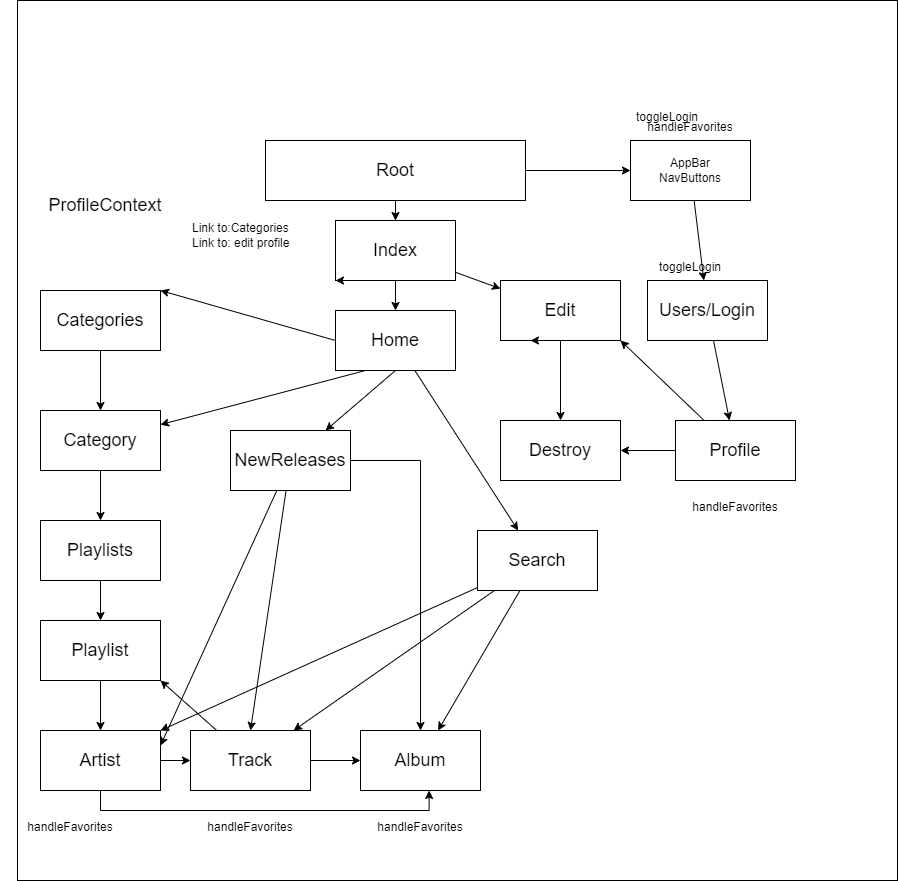

The diagram above was exported from draw.io. Its source (the exported page's mxGraphModel, read from the mxfile embedded in the PNG):
<mxGraphModel dx="1134" dy="1888" grid="1" gridSize="10" guides="1" tooltips="1" connect="1" arrows="1" fold="1" page="1" pageScale="1" pageWidth="850" pageHeight="1100" math="0" shadow="0">
  <root>
    <mxCell id="0" />
    <mxCell id="1" parent="0" />
    <mxCell id="uIrzh9z_etjliGlT1HwP-57" value="" style="whiteSpace=wrap;html=1;aspect=fixed;fontSize=12;fillColor=none;movable=1;resizable=1;rotatable=1;deletable=1;editable=1;connectable=1;" vertex="1" parent="1">
      <mxGeometry x="40" y="-40" width="880" height="880" as="geometry" />
    </mxCell>
    <mxCell id="uIrzh9z_etjliGlT1HwP-3" style="edgeStyle=orthogonalEdgeStyle;rounded=0;orthogonalLoop=1;jettySize=auto;html=1;entryX=0.5;entryY=0;entryDx=0;entryDy=0;fontSize=18;" edge="1" parent="1" source="uIrzh9z_etjliGlT1HwP-1" target="uIrzh9z_etjliGlT1HwP-2">
      <mxGeometry relative="1" as="geometry" />
    </mxCell>
    <mxCell id="uIrzh9z_etjliGlT1HwP-5" value="" style="edgeStyle=orthogonalEdgeStyle;rounded=0;orthogonalLoop=1;jettySize=auto;html=1;fontSize=18;" edge="1" parent="1" source="uIrzh9z_etjliGlT1HwP-1" target="uIrzh9z_etjliGlT1HwP-4">
      <mxGeometry relative="1" as="geometry" />
    </mxCell>
    <mxCell id="uIrzh9z_etjliGlT1HwP-1" value="&lt;font style=&quot;font-size: 18px;&quot;&gt;Root&lt;/font&gt;" style="rounded=0;whiteSpace=wrap;html=1;" vertex="1" parent="1">
      <mxGeometry x="288" y="100" width="260" height="60" as="geometry" />
    </mxCell>
    <mxCell id="uIrzh9z_etjliGlT1HwP-13" value="" style="edgeStyle=none;rounded=0;orthogonalLoop=1;jettySize=auto;html=1;fontSize=12;exitX=0.25;exitY=1;exitDx=0;exitDy=0;" edge="1" parent="1" source="uIrzh9z_etjliGlT1HwP-59" target="uIrzh9z_etjliGlT1HwP-12">
      <mxGeometry relative="1" as="geometry" />
    </mxCell>
    <mxCell id="uIrzh9z_etjliGlT1HwP-16" value="" style="edgeStyle=none;rounded=0;orthogonalLoop=1;jettySize=auto;html=1;fontSize=18;" edge="1" parent="1" source="uIrzh9z_etjliGlT1HwP-2" target="uIrzh9z_etjliGlT1HwP-15">
      <mxGeometry relative="1" as="geometry" />
    </mxCell>
    <mxCell id="uIrzh9z_etjliGlT1HwP-26" style="edgeStyle=none;rounded=0;orthogonalLoop=1;jettySize=auto;html=1;fontSize=18;exitX=0.5;exitY=1;exitDx=0;exitDy=0;" edge="1" parent="1" source="uIrzh9z_etjliGlT1HwP-59" target="uIrzh9z_etjliGlT1HwP-27">
      <mxGeometry relative="1" as="geometry">
        <mxPoint x="243" y="400" as="targetPoint" />
      </mxGeometry>
    </mxCell>
    <mxCell id="uIrzh9z_etjliGlT1HwP-28" style="edgeStyle=none;rounded=0;orthogonalLoop=1;jettySize=auto;html=1;entryX=1;entryY=0;entryDx=0;entryDy=0;fontSize=18;exitX=0;exitY=0.5;exitDx=0;exitDy=0;" edge="1" parent="1" source="uIrzh9z_etjliGlT1HwP-59" target="uIrzh9z_etjliGlT1HwP-11">
      <mxGeometry relative="1" as="geometry" />
    </mxCell>
    <mxCell id="uIrzh9z_etjliGlT1HwP-60" value="" style="edgeStyle=none;rounded=0;orthogonalLoop=1;jettySize=auto;html=1;fontSize=18;" edge="1" parent="1" source="uIrzh9z_etjliGlT1HwP-2" target="uIrzh9z_etjliGlT1HwP-59">
      <mxGeometry relative="1" as="geometry" />
    </mxCell>
    <mxCell id="uIrzh9z_etjliGlT1HwP-2" value="Index" style="rounded=0;whiteSpace=wrap;html=1;fontSize=18;" vertex="1" parent="1">
      <mxGeometry x="358" y="180" width="120" height="60" as="geometry" />
    </mxCell>
    <mxCell id="uIrzh9z_etjliGlT1HwP-18" value="" style="edgeStyle=none;rounded=0;orthogonalLoop=1;jettySize=auto;html=1;fontSize=18;" edge="1" parent="1" source="uIrzh9z_etjliGlT1HwP-4" target="uIrzh9z_etjliGlT1HwP-17">
      <mxGeometry relative="1" as="geometry" />
    </mxCell>
    <mxCell id="uIrzh9z_etjliGlT1HwP-4" value="AppBar&lt;br&gt;NavButtons" style="whiteSpace=wrap;html=1;rounded=0;" vertex="1" parent="1">
      <mxGeometry x="653" y="100" width="120" height="60" as="geometry" />
    </mxCell>
    <mxCell id="uIrzh9z_etjliGlT1HwP-8" value="Link to:Categories&lt;br&gt;Link to: edit profile" style="text;strokeColor=none;align=left;fillColor=none;html=1;verticalAlign=middle;whiteSpace=wrap;rounded=0;fontSize=12;" vertex="1" parent="1">
      <mxGeometry x="213" y="180" width="140" height="30" as="geometry" />
    </mxCell>
    <mxCell id="uIrzh9z_etjliGlT1HwP-14" value="" style="edgeStyle=none;rounded=0;orthogonalLoop=1;jettySize=auto;html=1;fontSize=12;" edge="1" parent="1" source="uIrzh9z_etjliGlT1HwP-11" target="uIrzh9z_etjliGlT1HwP-12">
      <mxGeometry relative="1" as="geometry" />
    </mxCell>
    <mxCell id="uIrzh9z_etjliGlT1HwP-11" value="&lt;font style=&quot;font-size: 18px;&quot;&gt;Categories&lt;/font&gt;" style="rounded=0;whiteSpace=wrap;html=1;fontSize=12;" vertex="1" parent="1">
      <mxGeometry x="63" y="250" width="120" height="60" as="geometry" />
    </mxCell>
    <mxCell id="uIrzh9z_etjliGlT1HwP-30" value="" style="edgeStyle=none;rounded=0;orthogonalLoop=1;jettySize=auto;html=1;fontSize=18;" edge="1" parent="1" source="uIrzh9z_etjliGlT1HwP-12" target="uIrzh9z_etjliGlT1HwP-29">
      <mxGeometry relative="1" as="geometry" />
    </mxCell>
    <mxCell id="uIrzh9z_etjliGlT1HwP-12" value="Category" style="rounded=0;whiteSpace=wrap;html=1;fontSize=18;" vertex="1" parent="1">
      <mxGeometry x="63" y="370" width="120" height="60" as="geometry" />
    </mxCell>
    <mxCell id="uIrzh9z_etjliGlT1HwP-21" value="" style="edgeStyle=none;rounded=0;orthogonalLoop=1;jettySize=auto;html=1;fontSize=18;" edge="1" parent="1" source="uIrzh9z_etjliGlT1HwP-15" target="uIrzh9z_etjliGlT1HwP-20">
      <mxGeometry relative="1" as="geometry" />
    </mxCell>
    <mxCell id="uIrzh9z_etjliGlT1HwP-15" value="Edit" style="rounded=0;whiteSpace=wrap;html=1;fontSize=18;" vertex="1" parent="1">
      <mxGeometry x="523" y="240" width="120" height="60" as="geometry" />
    </mxCell>
    <mxCell id="uIrzh9z_etjliGlT1HwP-23" value="" style="edgeStyle=none;rounded=0;orthogonalLoop=1;jettySize=auto;html=1;fontSize=18;" edge="1" parent="1" source="uIrzh9z_etjliGlT1HwP-17" target="uIrzh9z_etjliGlT1HwP-22">
      <mxGeometry relative="1" as="geometry" />
    </mxCell>
    <mxCell id="uIrzh9z_etjliGlT1HwP-17" value="&lt;font style=&quot;font-size: 18px;&quot;&gt;Users/Login&lt;/font&gt;" style="whiteSpace=wrap;html=1;rounded=0;" vertex="1" parent="1">
      <mxGeometry x="670" y="240" width="120" height="60" as="geometry" />
    </mxCell>
    <mxCell id="uIrzh9z_etjliGlT1HwP-19" style="edgeStyle=none;rounded=0;orthogonalLoop=1;jettySize=auto;html=1;exitX=0.5;exitY=1;exitDx=0;exitDy=0;entryX=0.25;entryY=1;entryDx=0;entryDy=0;fontSize=18;" edge="1" parent="1" source="uIrzh9z_etjliGlT1HwP-15" target="uIrzh9z_etjliGlT1HwP-15">
      <mxGeometry relative="1" as="geometry" />
    </mxCell>
    <mxCell id="uIrzh9z_etjliGlT1HwP-20" value="Destroy" style="rounded=0;whiteSpace=wrap;html=1;fontSize=18;" vertex="1" parent="1">
      <mxGeometry x="523" y="380" width="120" height="60" as="geometry" />
    </mxCell>
    <mxCell id="uIrzh9z_etjliGlT1HwP-24" style="edgeStyle=none;rounded=0;orthogonalLoop=1;jettySize=auto;html=1;entryX=1;entryY=1;entryDx=0;entryDy=0;fontSize=18;" edge="1" parent="1" source="uIrzh9z_etjliGlT1HwP-22" target="uIrzh9z_etjliGlT1HwP-15">
      <mxGeometry relative="1" as="geometry" />
    </mxCell>
    <mxCell id="uIrzh9z_etjliGlT1HwP-25" value="" style="edgeStyle=none;rounded=0;orthogonalLoop=1;jettySize=auto;html=1;fontSize=18;" edge="1" parent="1" source="uIrzh9z_etjliGlT1HwP-22" target="uIrzh9z_etjliGlT1HwP-20">
      <mxGeometry relative="1" as="geometry" />
    </mxCell>
    <mxCell id="uIrzh9z_etjliGlT1HwP-22" value="&lt;font style=&quot;font-size: 18px;&quot;&gt;Profile&lt;/font&gt;" style="whiteSpace=wrap;html=1;rounded=0;" vertex="1" parent="1">
      <mxGeometry x="698" y="380" width="120" height="60" as="geometry" />
    </mxCell>
    <mxCell id="uIrzh9z_etjliGlT1HwP-46" style="edgeStyle=orthogonalEdgeStyle;rounded=0;orthogonalLoop=1;jettySize=auto;html=1;fontSize=12;" edge="1" parent="1" source="uIrzh9z_etjliGlT1HwP-27" target="uIrzh9z_etjliGlT1HwP-40">
      <mxGeometry relative="1" as="geometry" />
    </mxCell>
    <mxCell id="uIrzh9z_etjliGlT1HwP-47" style="rounded=0;orthogonalLoop=1;jettySize=auto;html=1;entryX=0.5;entryY=0;entryDx=0;entryDy=0;fontSize=12;" edge="1" parent="1" source="uIrzh9z_etjliGlT1HwP-27" target="uIrzh9z_etjliGlT1HwP-35">
      <mxGeometry relative="1" as="geometry" />
    </mxCell>
    <mxCell id="uIrzh9z_etjliGlT1HwP-48" style="rounded=0;orthogonalLoop=1;jettySize=auto;html=1;entryX=1;entryY=0.25;entryDx=0;entryDy=0;fontSize=12;" edge="1" parent="1" source="uIrzh9z_etjliGlT1HwP-27" target="uIrzh9z_etjliGlT1HwP-33">
      <mxGeometry relative="1" as="geometry" />
    </mxCell>
    <mxCell id="uIrzh9z_etjliGlT1HwP-27" value="NewReleases" style="rounded=0;whiteSpace=wrap;html=1;fontSize=18;" vertex="1" parent="1">
      <mxGeometry x="253" y="390" width="120" height="60" as="geometry" />
    </mxCell>
    <mxCell id="uIrzh9z_etjliGlT1HwP-32" value="" style="edgeStyle=none;rounded=0;orthogonalLoop=1;jettySize=auto;html=1;fontSize=18;" edge="1" parent="1" source="uIrzh9z_etjliGlT1HwP-29" target="uIrzh9z_etjliGlT1HwP-31">
      <mxGeometry relative="1" as="geometry" />
    </mxCell>
    <mxCell id="uIrzh9z_etjliGlT1HwP-29" value="Playlists" style="rounded=0;whiteSpace=wrap;html=1;fontSize=18;" vertex="1" parent="1">
      <mxGeometry x="63" y="480" width="120" height="60" as="geometry" />
    </mxCell>
    <mxCell id="uIrzh9z_etjliGlT1HwP-34" value="" style="edgeStyle=none;rounded=0;orthogonalLoop=1;jettySize=auto;html=1;fontSize=18;" edge="1" parent="1" source="uIrzh9z_etjliGlT1HwP-31" target="uIrzh9z_etjliGlT1HwP-33">
      <mxGeometry relative="1" as="geometry" />
    </mxCell>
    <mxCell id="uIrzh9z_etjliGlT1HwP-31" value="Playlist" style="rounded=0;whiteSpace=wrap;html=1;fontSize=18;" vertex="1" parent="1">
      <mxGeometry x="63" y="580" width="120" height="60" as="geometry" />
    </mxCell>
    <mxCell id="uIrzh9z_etjliGlT1HwP-36" value="" style="edgeStyle=none;rounded=0;orthogonalLoop=1;jettySize=auto;html=1;fontSize=18;" edge="1" parent="1" source="uIrzh9z_etjliGlT1HwP-33" target="uIrzh9z_etjliGlT1HwP-35">
      <mxGeometry relative="1" as="geometry" />
    </mxCell>
    <mxCell id="uIrzh9z_etjliGlT1HwP-33" value="Artist" style="rounded=0;whiteSpace=wrap;html=1;fontSize=18;" vertex="1" parent="1">
      <mxGeometry x="63" y="690" width="120" height="60" as="geometry" />
    </mxCell>
    <mxCell id="uIrzh9z_etjliGlT1HwP-37" style="edgeStyle=none;rounded=0;orthogonalLoop=1;jettySize=auto;html=1;entryX=1;entryY=1;entryDx=0;entryDy=0;fontSize=18;" edge="1" parent="1" source="uIrzh9z_etjliGlT1HwP-35" target="uIrzh9z_etjliGlT1HwP-31">
      <mxGeometry relative="1" as="geometry" />
    </mxCell>
    <mxCell id="uIrzh9z_etjliGlT1HwP-41" value="" style="edgeStyle=none;rounded=0;orthogonalLoop=1;jettySize=auto;html=1;fontSize=12;" edge="1" parent="1" source="uIrzh9z_etjliGlT1HwP-35" target="uIrzh9z_etjliGlT1HwP-40">
      <mxGeometry relative="1" as="geometry" />
    </mxCell>
    <mxCell id="uIrzh9z_etjliGlT1HwP-35" value="Track" style="rounded=0;whiteSpace=wrap;html=1;fontSize=18;" vertex="1" parent="1">
      <mxGeometry x="213" y="690" width="120" height="60" as="geometry" />
    </mxCell>
    <mxCell id="uIrzh9z_etjliGlT1HwP-38" value="&lt;font style=&quot;font-size: 12px;&quot;&gt;handleFavorites&lt;/font&gt;" style="text;strokeColor=none;align=center;fillColor=none;html=1;verticalAlign=middle;whiteSpace=wrap;rounded=0;fontSize=18;" vertex="1" parent="1">
      <mxGeometry x="203" y="770" width="140" height="30" as="geometry" />
    </mxCell>
    <mxCell id="uIrzh9z_etjliGlT1HwP-44" style="edgeStyle=orthogonalEdgeStyle;rounded=0;orthogonalLoop=1;jettySize=auto;html=1;entryX=0.572;entryY=1;entryDx=0;entryDy=0;entryPerimeter=0;fontSize=12;exitX=0.5;exitY=1;exitDx=0;exitDy=0;" edge="1" parent="1" source="uIrzh9z_etjliGlT1HwP-33" target="uIrzh9z_etjliGlT1HwP-40">
      <mxGeometry relative="1" as="geometry" />
    </mxCell>
    <mxCell id="uIrzh9z_etjliGlT1HwP-39" value="&lt;font style=&quot;font-size: 12px;&quot;&gt;handleFavorites&lt;/font&gt;" style="text;strokeColor=none;align=center;fillColor=none;html=1;verticalAlign=middle;whiteSpace=wrap;rounded=0;fontSize=18;" vertex="1" parent="1">
      <mxGeometry x="23" y="770" width="140" height="30" as="geometry" />
    </mxCell>
    <mxCell id="uIrzh9z_etjliGlT1HwP-40" value="Album" style="rounded=0;whiteSpace=wrap;html=1;fontSize=18;" vertex="1" parent="1">
      <mxGeometry x="383" y="690" width="120" height="60" as="geometry" />
    </mxCell>
    <mxCell id="uIrzh9z_etjliGlT1HwP-49" value="&lt;font style=&quot;font-size: 12px;&quot;&gt;handleFavorites&lt;/font&gt;" style="text;strokeColor=none;align=center;fillColor=none;html=1;verticalAlign=middle;whiteSpace=wrap;rounded=0;fontSize=18;" vertex="1" parent="1">
      <mxGeometry x="373" y="770" width="140" height="30" as="geometry" />
    </mxCell>
    <mxCell id="uIrzh9z_etjliGlT1HwP-50" value="&lt;font style=&quot;font-size: 12px;&quot;&gt;handleFavorites&lt;/font&gt;" style="text;strokeColor=none;align=center;fillColor=none;html=1;verticalAlign=middle;whiteSpace=wrap;rounded=0;fontSize=18;" vertex="1" parent="1">
      <mxGeometry x="688" y="450" width="140" height="30" as="geometry" />
    </mxCell>
    <mxCell id="uIrzh9z_etjliGlT1HwP-51" value="&lt;font style=&quot;font-size: 12px;&quot;&gt;handleFavorites&lt;/font&gt;" style="text;strokeColor=none;align=center;fillColor=none;html=1;verticalAlign=middle;whiteSpace=wrap;rounded=0;fontSize=18;" vertex="1" parent="1">
      <mxGeometry x="643" y="70" width="140" height="30" as="geometry" />
    </mxCell>
    <mxCell id="uIrzh9z_etjliGlT1HwP-52" value="&lt;font style=&quot;font-size: 12px;&quot;&gt;toggleLogin&lt;/font&gt;" style="text;strokeColor=none;align=center;fillColor=none;html=1;verticalAlign=middle;whiteSpace=wrap;rounded=0;fontSize=18;" vertex="1" parent="1">
      <mxGeometry x="643" y="210" width="140" height="30" as="geometry" />
    </mxCell>
    <mxCell id="uIrzh9z_etjliGlT1HwP-53" value="&lt;font style=&quot;font-size: 12px;&quot;&gt;toggleLogin&lt;/font&gt;" style="text;strokeColor=none;align=center;fillColor=none;html=1;verticalAlign=middle;whiteSpace=wrap;rounded=0;fontSize=18;" vertex="1" parent="1">
      <mxGeometry x="620" y="60" width="140" height="30" as="geometry" />
    </mxCell>
    <mxCell id="uIrzh9z_etjliGlT1HwP-56" style="edgeStyle=none;rounded=0;orthogonalLoop=1;jettySize=auto;html=1;exitX=0.5;exitY=1;exitDx=0;exitDy=0;entryX=0;entryY=1;entryDx=0;entryDy=0;fontSize=12;" edge="1" parent="1" source="uIrzh9z_etjliGlT1HwP-2" target="uIrzh9z_etjliGlT1HwP-2">
      <mxGeometry relative="1" as="geometry" />
    </mxCell>
    <mxCell id="uIrzh9z_etjliGlT1HwP-58" value="&lt;font style=&quot;font-size: 18px;&quot;&gt;ProfileContext&lt;/font&gt;" style="text;strokeColor=none;align=center;fillColor=none;html=1;verticalAlign=middle;whiteSpace=wrap;rounded=0;fontSize=12;" vertex="1" parent="1">
      <mxGeometry x="73" y="150" width="110" height="30" as="geometry" />
    </mxCell>
    <mxCell id="uIrzh9z_etjliGlT1HwP-66" value="" style="edgeStyle=none;rounded=0;orthogonalLoop=1;jettySize=auto;html=1;fontSize=18;" edge="1" parent="1" source="uIrzh9z_etjliGlT1HwP-59" target="uIrzh9z_etjliGlT1HwP-65">
      <mxGeometry relative="1" as="geometry" />
    </mxCell>
    <mxCell id="uIrzh9z_etjliGlT1HwP-59" value="Home" style="rounded=0;whiteSpace=wrap;html=1;fontSize=18;" vertex="1" parent="1">
      <mxGeometry x="358" y="270" width="120" height="60" as="geometry" />
    </mxCell>
    <mxCell id="uIrzh9z_etjliGlT1HwP-67" style="edgeStyle=none;rounded=0;orthogonalLoop=1;jettySize=auto;html=1;entryX=1;entryY=0;entryDx=0;entryDy=0;fontSize=18;" edge="1" parent="1" source="uIrzh9z_etjliGlT1HwP-65" target="uIrzh9z_etjliGlT1HwP-33">
      <mxGeometry relative="1" as="geometry" />
    </mxCell>
    <mxCell id="uIrzh9z_etjliGlT1HwP-68" style="edgeStyle=none;rounded=0;orthogonalLoop=1;jettySize=auto;html=1;fontSize=18;" edge="1" parent="1" source="uIrzh9z_etjliGlT1HwP-65" target="uIrzh9z_etjliGlT1HwP-35">
      <mxGeometry relative="1" as="geometry" />
    </mxCell>
    <mxCell id="uIrzh9z_etjliGlT1HwP-69" style="edgeStyle=none;rounded=0;orthogonalLoop=1;jettySize=auto;html=1;fontSize=18;" edge="1" parent="1" source="uIrzh9z_etjliGlT1HwP-65" target="uIrzh9z_etjliGlT1HwP-40">
      <mxGeometry relative="1" as="geometry" />
    </mxCell>
    <mxCell id="uIrzh9z_etjliGlT1HwP-65" value="Search" style="rounded=0;whiteSpace=wrap;html=1;fontSize=18;" vertex="1" parent="1">
      <mxGeometry x="500" y="490" width="120" height="60" as="geometry" />
    </mxCell>
  </root>
</mxGraphModel>